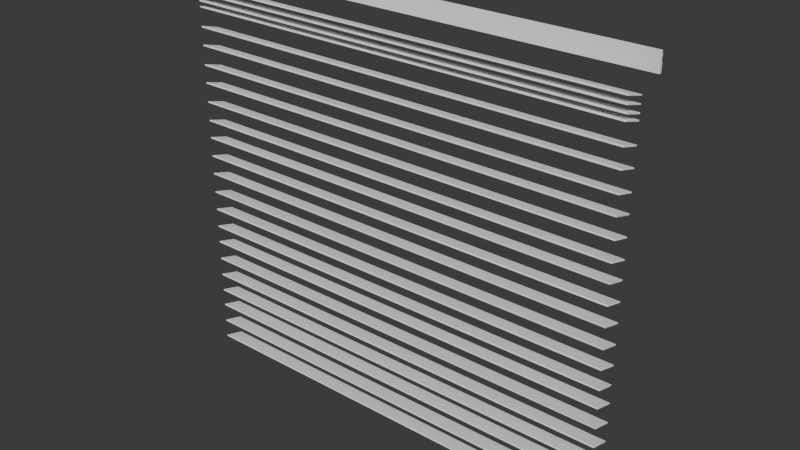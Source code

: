 # Source: Office_Shades.blend  (saved by Blender 4.0.36; exported with 4.5.12 LTS)
import bpy
from mathutils import Matrix  # noqa: F401  (used for matrix-valued properties, if any)

bpy.ops.wm.read_factory_settings(use_empty=True)
scene = bpy.context.scene
scene.name = 'Scene'

# ---- collections
col_collection = bpy.data.collections.new('Collection'); scene.collection.children.link(col_collection)

# ---- materials (node trees are filled in below, after node groups)
mat_material_008 = bpy.data.materials.new('Material.008')
mat_material_008.use_transparent_shadow = False
mat_material_036 = bpy.data.materials.new('Material.036')
mat_material_036.use_transparent_shadow = False

# ---- material node trees
mat_material_008.use_nodes = True; mat_material_008.node_tree.nodes.clear()
_N = mat_material_008.node_tree.nodes; _L = mat_material_008.node_tree.links
n0 = _N.new('ShaderNodeBsdfPrincipled'); n0.name = 'Principled BSDF'; n0.location = (10, 300)
n0.inputs[0].default_value = (0.9001, 0.9001, 0.9001, 1.0)
n0.inputs[2].default_value = 0.0
n0.inputs[3].default_value = 1.0
n0.inputs[13].default_value = 0.3491
n0.inputs[25].default_value = 1.0
n1 = _N.new('ShaderNodeOutputMaterial'); n1.name = 'Material Output'; n1.location = (300, 300)
_L.new(n0.outputs[0], n1.inputs[0])
n1.is_active_output = True
mat_material_036.use_nodes = True; mat_material_036.node_tree.nodes.clear()
_N = mat_material_036.node_tree.nodes; _L = mat_material_036.node_tree.links
n0 = _N.new('ShaderNodeBsdfPrincipled'); n0.name = 'Principled BSDF'; n0.location = (10, 300)
n0.inputs[0].default_value = (1.0, 1.0, 1.0, 1.0)
n0.inputs[3].default_value = 1.45
n1 = _N.new('ShaderNodeOutputMaterial'); n1.name = 'Material Output'; n1.location = (300, 300)
_L.new(n0.outputs[0], n1.inputs[0])
n1.is_active_output = True

# ---- world
world_world = bpy.data.worlds.new('World'); scene.world = world_world
world_world.use_nodes = True; world_world.node_tree.nodes.clear()
_N = world_world.node_tree.nodes; _L = world_world.node_tree.links
n0 = _N.new('ShaderNodeOutputWorld'); n0.name = 'World Output'; n0.location = (300, 300)
n1 = _N.new('ShaderNodeBackground'); n1.name = 'Background'; n1.location = (10, 300)
n1.inputs[0].default_value = (0.05088, 0.05088, 0.05088, 1.0)
_L.new(n1.outputs[0], n0.inputs[0])
n0.is_active_output = True
world_world.color = (0.05088, 0.05088, 0.05088)
world_world.use_sun_shadow = False
world_world.sun_shadow_jitter_overblur = 0.0

# ---- meshes
me_cube_224 = bpy.data.meshes.new('Cube.224')
me_cube_224.from_pydata([(1.922, 1.49, -0.2285), (1.923, 1.638, -0.2289), (1.92, 1.64, -0.2258), (-1.905, 1.49, -0.2211), (-1.909, 1.493, -0.2242), (-1.908, 1.641, -0.224), (1.919, 1.492, -0.2559), (1.922, 1.49, -0.2524), (1.921, 1.64, -0.2444), (-1.905, 1.49, -0.2506), (-1.908, 1.493, -0.2469), (-1.904, 1.641, -0.2405), (1.919, 1.493, -0.2246), (-1.904, 1.638, -0.22), (-1.906, 1.62, -0.247), (-1.908, 1.637, -0.2379), (-1.907, 1.598, -0.2462), (-1.907, 1.577, -0.2412), (-1.907, 1.554, -0.25), (1.919, 1.621, -0.2522), (1.922, 1.604, -0.2516), (1.921, 1.576, -0.246), (1.922, 1.555, -0.2548), (1.901, -1.195, -0.07583), (-1.899, -1.195, -0.07323), (1.899, -1.147, 0.08809), (-1.9, -1.147, 0.09193), (1.899, -1.198, -0.0779), (1.899, -1.205, -0.07307), (-1.903, -1.198, -0.06867), (-1.9, -1.205, -0.06845), (1.901, -1.153, 0.09188), (1.899, -1.158, 0.09136), (-1.902, -1.151, 0.096), (-1.9, -1.158, 0.09631), (1.902, -1.034, -0.07468), (-1.9, -1.031, -0.07146), (1.899, -0.9837, 0.09065), (-1.9, -0.9835, 0.09316), (1.899, -1.032, -0.07814), (1.899, -1.042, -0.07313), (-1.898, -1.042, -0.06682), (-1.902, -1.038, -0.07141), (1.902, -0.987, 0.08857), (1.9, -0.9947, 0.09147), (-1.902, -0.9892, 0.09627), (-1.899, -0.9947, 0.09629), (1.899, -0.865, -0.0763), (-1.9, -0.8643, -0.07052), (1.9, -0.8178, 0.08803), (-1.9, -0.8178, 0.09193), (1.901, -0.8728, -0.07593), (1.899, -0.8763, -0.07328), (-1.899, -0.8766, -0.06853), (-1.898, -0.8699, -0.07331), (-1.903, -0.8713, -0.0688), (1.901, -0.8243, 0.09209), (1.899, -0.8297, 0.09045), (-1.902, -0.8216, 0.09599), (-1.9, -0.8288, 0.09631), (1.901, -0.7128, -0.07595), (-1.9, -0.7118, -0.07166), (1.898, -0.671, 0.09312), (1.899, -0.6643, 0.08825), (-1.9, -0.6647, 0.09235), (1.899, -0.7228, -0.07246), (1.898, -0.7199, -0.07718), (-1.902, -0.7192, -0.07158), (-1.9, -0.723, -0.06765), (1.902, -0.6687, 0.08806), (1.9, -0.6765, 0.09033), (-1.899, -0.668, 0.09705), (-1.903, -0.6719, 0.09344), (-1.899, -0.6759, 0.09649), (1.901, -0.5583, -0.07344), (-1.9, -0.5482, -0.07175), (1.9, -0.5011, 0.08672), (1.898, -0.504, 0.09221), (-1.898, -0.5005, 0.09152), (1.899, -0.5498, -0.07795), (-1.898, -0.5599, -0.06682), (-1.902, -0.556, -0.0713), (1.902, -0.5086, 0.08915), (1.898, -0.5126, 0.09154), (-1.902, -0.5045, 0.09574), (-1.9, -0.512, 0.09631), (1.902, -0.3858, -0.07385), (1.898, -0.3824, -0.07675), (-1.9, -0.3824, -0.07146), (1.899, -0.3378, 0.09171), (-1.9, -0.3354, 0.09235), (1.899, -0.3932, -0.07521), (-1.902, -0.3898, -0.07173), (-1.9, -0.3937, -0.06711), (1.902, -0.3362, 0.0881), (1.9, -0.3465, 0.09147), (-1.902, -0.3392, 0.09613), (-1.9, -0.3464, 0.09611), (1.901, -0.216, -0.07671), (1.898, -0.2112, -0.07668), (-1.898, -0.2164, -0.07324), (-1.9, -0.2106, -0.07052), (1.899, -0.1668, 0.09182), (-1.9, -0.1642, 0.09227), (1.899, -0.2223, -0.07307), (-1.899, -0.2229, -0.0686), (-1.903, -0.2179, -0.06874), (1.902, -0.1651, 0.08808), (1.899, -0.1754, 0.09136), (-1.902, -0.1675, 0.09593), (-1.9, -0.1751, 0.09631), (1.899, -0.04777, -0.0763), (-1.9, -0.04702, -0.07064), (1.899, -0.01022, 0.09343), (1.9, -0.0005277, 0.08803), (-1.899, -9.419e-05, 0.09144), (1.901, -0.055, -0.07601), (1.898, -0.05916, -0.07314), (-1.899, -0.05933, -0.0686), (-1.898, -0.05271, -0.0733), (-1.903, -0.05425, -0.06866), (1.902, -0.008562, 0.08987), (-1.902, -0.004178, 0.0959), (-1.9, -0.01166, 0.09611), (1.898, 0.1182, -0.07648), (-1.899, 0.1183, -0.07201), (1.899, 0.1627, 0.09168), (-1.9, 0.1651, 0.09235), (1.901, 0.1132, -0.07672), (1.899, 0.1069, -0.07313), (-1.902, 0.1123, -0.07154), (-1.9, 0.1067, -0.06851), (1.902, 0.1642, 0.088), (1.9, 0.154, 0.09147), (-1.902, 0.1615, 0.0961), (-1.9, 0.1541, 0.09603), (1.9, 0.2717, -0.07535), (-1.9, 0.2712, -0.07175), (1.9, 0.3184, 0.08738), (1.898, 0.3153, 0.0922), (-1.903, 0.3135, 0.09315), (-1.899, 0.3186, 0.09295), (1.898, 0.2664, -0.07805), (1.901, 0.2611, -0.07344), (-1.902, 0.264, -0.0716), (-1.9, 0.2599, -0.06721), (1.902, 0.3105, 0.08889), (1.898, 0.3069, 0.09182), (-1.9, 0.3067, 0.09496), (-1.898, 0.3119, 0.09792), (1.899, 0.4346, -0.0765), (-1.9, 0.4349, -0.07146), (1.9, 0.482, 0.08803), (-1.903, 0.4771, 0.09311), (-1.899, 0.4822, 0.09318), (1.899, 0.4237, -0.07246), (1.901, 0.4267, -0.07594), (-1.902, 0.4276, -0.07174), (-1.9, 0.4236, -0.06711), (1.899, 0.475, 0.09302), (1.902, 0.4715, 0.09088), (-1.9, 0.4702, 0.09509), (-1.898, 0.4754, 0.09787), (1.899, 0.6007, -0.07567), (-1.9, 0.6006, -0.07155), (1.899, 0.645, 0.09186), (-1.903, 0.6428, 0.09304), (-1.899, 0.6478, 0.09324), (1.901, 0.5961, -0.07715), (1.899, 0.5894, -0.07307), (-1.899, 0.5889, -0.0686), (-1.902, 0.593, -0.0713), (1.902, 0.6467, 0.08771), (1.899, 0.6364, 0.09136), (-1.9, 0.6379, 0.09751), (1.899, 0.7532, -0.07622), (-1.9, 0.7533, -0.07175), (1.899, 0.8006, 0.08832), (-1.899, 0.8009, 0.09144), (1.901, 0.7457, -0.07602), (1.898, 0.7419, -0.0732), (-1.902, 0.7458, -0.07144), (-1.9, 0.742, -0.06721), (1.901, 0.7938, 0.09199), (1.9, 0.7887, 0.09058), (-1.902, 0.7969, 0.09585), (-1.9, 0.7895, 0.09623), (1.902, 0.9114, -0.07358), (1.899, 0.9189, -0.07622), (-1.899, 0.9191, -0.07192), (1.9, 0.9662, 0.08684), (1.898, 0.9632, 0.09221), (-1.9, 0.9661, 0.09235), (1.899, 0.9082, -0.07561), (-1.902, 0.9122, -0.07165), (-1.9, 0.9078, -0.06711), (1.903, 0.9586, 0.08894), (1.899, 0.9548, 0.09158), (-1.902, 0.9626, 0.09599), (-1.9, 0.9552, 0.09631), (1.899, 1.072, -0.0765), (-1.9, 1.073, -0.07094), (1.9, 1.119, 0.08672), (1.901, 1.116, 0.09126), (-1.898, 1.12, 0.09152), (1.899, 1.061, -0.07246), (1.901, 1.064, -0.07606), (-1.902, 1.067, -0.07213), (-1.9, 1.061, -0.06851), (1.9, 1.108, 0.09147), (-1.902, 1.116, 0.09586), (-1.9, 1.108, 0.09603), (1.9, 1.236, -0.07535), (-1.9, 1.236, -0.07094), (1.899, 1.283, 0.08809), (-1.9, 1.283, 0.09311), (1.898, 1.231, -0.07803), (1.901, 1.226, -0.07344), (-1.902, 1.23, -0.07212), (-1.9, 1.225, -0.06851), (1.901, 1.276, 0.0919), (1.898, 1.272, 0.09182), (-1.9, 1.271, 0.09495), (-1.901, 1.277, 0.09682), (-1.9, 1.402, -0.07046), (1.9, 1.449, 0.08803), (-1.903, 1.444, 0.09295), (-1.899, 1.449, 0.0933), (1.899, 1.4, -0.07784), (1.902, 1.395, -0.073), (1.898, 1.39, -0.07327), (-1.902, 1.396, -0.07218), (-1.9, 1.39, -0.06845), (1.901, 1.442, 0.09227), (1.899, 1.437, 0.09158), (-1.9, 1.439, 0.09755), (1.902, 1.336, -0.07294), (-1.9, 1.343, -0.07155), (1.9, 1.39, 0.08672), (1.901, 1.386, 0.09131), (-1.9, 1.39, 0.09311), (1.899, 1.341, -0.07799), (1.898, 1.332, -0.0732), (-1.902, 1.336, -0.07158), (-1.9, 1.332, -0.06721), (1.899, 1.379, 0.09155), (-1.9, 1.379, 0.09516), (-1.901, 1.384, 0.09672), (1.901, 1.274, -0.07343), (-1.9, 1.285, -0.07155), (1.9, 1.332, 0.08803), (-1.9, 1.331, 0.09226), (1.899, 1.283, -0.07792), (-1.902, 1.277, -0.07166), (-1.9, 1.273, -0.06711), (1.901, 1.325, 0.09232), (1.9, 1.32, 0.09083), (-1.902, 1.328, 0.09616), (-1.9, 1.32, 0.09611), (1.9, -1.834, -0.07535), (-1.9, -1.834, -0.07155), (1.899, -1.787, 0.08809), (-1.9, -1.787, 0.09311), (1.898, -1.839, -0.07805), (1.901, -1.845, -0.07343), (-1.898, -1.846, -0.06682), (-1.902, -1.842, -0.07128), (1.902, -1.793, 0.09134), (1.899, -1.798, 0.09155), (-1.902, -1.792, 0.09613), (-1.9, -1.798, 0.09603), (1.902, -1.678, -0.07358), (1.899, -1.671, -0.07642), (-1.9, -1.67, -0.07031), (1.899, -1.624, 0.08809), (-1.9, -1.624, 0.09316), (1.899, -1.682, -0.07549), (-1.902, -1.676, -0.07219), (-1.9, -1.682, -0.06851), (1.902, -1.629, 0.09138), (1.899, -1.635, 0.09178), (-1.902, -1.629, 0.09609), (-1.9, -1.635, 0.09603), (1.899, -1.505, -0.07653), (-1.899, -1.51, -0.07334), (-1.9, -1.504, -0.07046), (1.899, -1.458, 0.0882), (-1.9, -1.458, 0.09311), (1.901, -1.509, -0.07697), (1.899, -1.516, -0.07307), (-1.899, -1.517, -0.0686), (-1.903, -1.512, -0.06847), (1.902, -1.463, 0.09182), (1.9, -1.47, 0.09083), (-1.902, -1.463, 0.09595), (-1.899, -1.469, 0.09629), (1.898, -1.352, -0.07648), (-1.9, -1.352, -0.07175), (1.899, -1.305, 0.08809), (-1.9, -1.305, 0.09311), (1.901, -1.357, -0.07672), (1.899, -1.363, -0.07313), (-1.902, -1.36, -0.07141), (-1.9, -1.363, -0.06721), (1.901, -1.31, 0.09194), (1.9, -1.317, 0.09033), (-1.902, -1.31, 0.09614), (-1.9, -1.316, 0.09603)], [], [(2, 13, 12), (8, 1, 20), (4, 18, 10), (4, 17, 18), (5, 17, 4), (22, 0, 7), (21, 0, 22), (23, 28, 27), (35, 40, 39), (71, 64, 72), (69, 62, 70), (71, 72, 73), (121, 114, 113), (143, 142, 136), (160, 152, 159), (174, 167, 166), (165, 173, 172), (191, 197, 196), (217, 216, 212), (229, 230, 228), (236, 242, 241), (264, 263, 259), (3, 10, 9), (9, 6, 7), (11, 14, 15), (14, 16, 15), (31, 23, 25), (24, 23, 27), (26, 24, 29), (25, 26, 33), (37, 38, 45), (42, 39, 40), (51, 54, 47), (49, 50, 58), (51, 56, 57), (53, 59, 55), (59, 56, 58), (69, 60, 63), (63, 64, 71), (72, 67, 68), (73, 62, 71), (81, 84, 75), (83, 74, 82), (81, 79, 74), (85, 81, 80), (100, 99, 98), (110, 106, 105), (116, 119, 111), (120, 122, 112), (114, 115, 122), (123, 120, 118), (113, 122, 123), (130, 127, 125), (137, 136, 142), (144, 140, 137), (149, 139, 141), (143, 146, 147), (144, 142, 143), (147, 149, 148), (153, 151, 157), (168, 164, 163), (171, 166, 164), (165, 167, 174), (174, 171, 170), (181, 185, 176), (177, 178, 185), (179, 183, 184), (181, 179, 180), (186, 183, 185), (192, 189, 194), (207, 200, 206), (207, 210, 201), (208, 206, 205), (217, 220, 221), (221, 223, 222), (231, 226, 224), (239, 240, 247), (236, 239, 245), (243, 241, 242), (246, 245, 247), (250, 251, 257), (248, 255, 256), (253, 252, 248), (255, 257, 258), (260, 259, 263), (264, 267, 268), (266, 263, 264), (270, 266, 265), (277, 272, 276), (288, 284, 283), (292, 294, 295), (304, 300, 298), (302, 300, 301), (304, 306, 307), (19, 14, 11, 8), (5, 15, 16), (6, 9, 18, 22), (22, 18, 17, 21), (21, 17, 16, 20), (20, 16, 14, 19), (0, 3, 9, 7), (5, 16, 17), (25, 23, 24, 26), (21, 1, 0), (21, 20, 1), (30, 28, 32, 34), (37, 39, 36, 38), (41, 40, 44, 46), (49, 47, 48, 50), (53, 52, 57, 59), (63, 60, 61, 64), (68, 65, 70, 73), (76, 79, 75, 78), (80, 74, 83, 85), (94, 87, 88, 90), (93, 91, 95, 97), (107, 99, 101, 103), (105, 104, 108, 110), (114, 111, 112, 115), (118, 117, 113, 123), (132, 124, 125, 127), (131, 129, 133, 135), (138, 136, 137, 141), (145, 143, 147, 148), (152, 150, 151, 154), (158, 155, 160, 161), (172, 163, 164, 167), (170, 169, 173, 174), (177, 175, 176, 178), (182, 180, 184, 186), (190, 188, 189, 192), (195, 193, 197, 199), (202, 200, 201, 204), (208, 205, 209, 211), (214, 212, 213, 215), (219, 217, 221, 222), (225, 228, 224, 227), (232, 230, 234, 235), (238, 241, 237, 240), (244, 242, 245, 246), (250, 252, 249, 251), (254, 248, 256, 258), (261, 259, 260, 262), (265, 264, 268, 270), (274, 272, 273, 275), (278, 276, 280, 282), (286, 283, 285, 287), (290, 289, 293, 295), (298, 296, 297, 299), (303, 301, 305, 307), (12, 0, 1, 2), (15, 5, 11), (29, 24, 30), (43, 37, 44), (55, 48, 54), (54, 53, 55), (62, 69, 63), (66, 60, 65), (82, 76, 77), (77, 83, 82), (91, 87, 86), (94, 89, 95), (106, 101, 100), (100, 105, 106), (107, 102, 108), (120, 112, 119), (119, 118, 120), (132, 126, 133), (139, 146, 138), (149, 141, 140), (139, 147, 146), (140, 148, 149), (162, 154, 153), (153, 161, 162), (187, 193, 188), (196, 190, 191), (226, 235, 227), (8, 11, 5, 2), (271, 276, 272), (291, 285, 284), (284, 290, 291), (0, 12, 3), (2, 5, 13), (3, 4, 10), (8, 2, 1), (13, 5, 4, 3), (31, 32, 28, 23), (18, 9, 10), (20, 19, 8), (7, 6, 22), (33, 26, 29), (31, 25, 33), (27, 28, 30, 24), (33, 29, 30, 34), (31, 33, 34, 32), (39, 37, 43, 35), (36, 42, 45, 38), (42, 36, 39), (35, 43, 44, 40), (42, 41, 46, 45), (41, 42, 40), (45, 46, 44, 37), (49, 56, 51, 47), (48, 55, 58, 50), (47, 54, 48), (51, 52, 53, 54), (56, 49, 58), (57, 52, 51), (61, 60, 66, 67), (55, 59, 58), (57, 56, 59), (61, 67, 72, 64), (60, 69, 70, 65), (62, 63, 71), (66, 65, 68, 67), (76, 82, 74, 79), (73, 72, 68), (70, 62, 73), (78, 84, 77, 76), (79, 81, 75), (84, 78, 75), (77, 84, 85, 83), (80, 81, 74), (81, 85, 84), (87, 91, 92, 88), (86, 87, 94), (88, 92, 96, 90), (90, 96, 89, 94), (86, 94, 95, 91), (96, 92, 93, 97), (93, 92, 91), (96, 97, 95, 89), (101, 106, 109, 103), (107, 98, 99), (99, 100, 101), (107, 103, 109, 102), (107, 108, 104, 98), (98, 104, 105, 100), (102, 109, 110, 108), (106, 110, 109), (114, 121, 116, 111), (121, 113, 117, 116), (111, 119, 112), (112, 122, 115), (113, 114, 122), (116, 117, 118, 119), (125, 124, 128, 130), (120, 123, 122), (132, 128, 124), (127, 134, 126, 132), (134, 127, 130), (128, 132, 133, 129), (128, 129, 131, 130), (130, 131, 135, 134), (134, 135, 133, 126), (136, 138, 146, 143), (144, 145, 148, 140), (142, 144, 137), (137, 140, 141), (139, 138, 141), (145, 144, 143), (152, 160, 156, 150), (147, 139, 149), (150, 156, 157, 151), (154, 162, 159, 152), (151, 153, 154), (156, 155, 158, 157), (160, 155, 156), (153, 157, 158, 161), (162, 161, 160, 159), (172, 173, 169, 168), (168, 163, 172), (171, 164, 168), (164, 166, 167), (165, 172, 167), (168, 169, 170, 171), (175, 177, 183, 179), (171, 174, 166), (174, 173, 165), (176, 175, 179, 181), (181, 182, 186, 185), (176, 185, 178), (185, 183, 177), (180, 179, 184), (182, 181, 180), (188, 190, 196, 187), (184, 183, 186), (189, 188, 193, 194), (192, 198, 191, 190), (198, 192, 194), (196, 197, 193, 187), (198, 194, 195, 199), (195, 194, 193), (191, 198, 199, 197), (202, 203, 206, 200), (204, 210, 203, 202), (207, 201, 200), (210, 204, 201), (206, 203, 209, 205), (207, 208, 211, 210), (208, 207, 206), (210, 211, 209, 203), (212, 214, 220, 217), (212, 216, 218, 213), (215, 213, 218, 223), (215, 223, 220, 214), (216, 217, 219, 218), (218, 219, 222, 223), (225, 233, 229, 228), (221, 220, 223), (227, 235, 233, 225), (231, 224, 228), (226, 227, 224), (229, 233, 234, 230), (228, 230, 232, 231), (226, 231, 232, 235), (238, 239, 236, 241), (235, 234, 233), (240, 237, 243, 247), (243, 237, 241), (243, 244, 246, 247), (239, 238, 240), (242, 236, 245), (244, 243, 242), (250, 255, 248, 252), (245, 239, 247), (251, 249, 253, 257), (253, 249, 252), (257, 253, 254, 258), (255, 250, 257), (254, 253, 248), (259, 261, 267, 264), (256, 255, 258), (262, 260, 266, 269), (266, 260, 263), (262, 269, 267, 261), (269, 270, 268, 267), (265, 266, 264), (270, 269, 266), (272, 274, 279, 271), (273, 277, 281, 275), (277, 273, 272), (275, 281, 279, 274), (279, 280, 276, 271), (277, 278, 282, 281), (278, 277, 276), (281, 282, 280, 279), (286, 292, 288, 283), (287, 285, 291, 294), (284, 285, 283), (287, 294, 292, 286), (292, 293, 289, 288), (288, 289, 290, 284), (291, 290, 295, 294), (297, 296, 300, 302), (293, 292, 295), (298, 300, 296), (299, 297, 302, 306), (299, 306, 304, 298), (300, 304, 305, 301), (302, 303, 307, 306), (303, 302, 301), (305, 304, 307), (12, 13, 3)])
me_cube_224.polygons.foreach_set('material_index', [0, 0, 0, 0, 0, 0, 0, 1, 1, 1, 1, 1, 1, 1, 1, 1, 1, 1, 1, 1, 1, 1, 0, 0, 0, 0, 1, 1, 1, 1, 1, 1, 1, 1, 1, 1, 1, 1, 1, 1, 1, 1, 1, 1, 1, 1, 1, 1, 1, 1, 1, 1, 1, 1, 1, 1, 1, 1, 1, 1, 1, 1, 1, 1, 1, 1, 1, 1, 1, 1, 1, 1, 1, 1, 1, 1, 1, 1, 1, 1, 1, 1, 1, 1, 1, 1, 1, 1, 1, 1, 1, 1, 1, 1, 0, 0, 0, 0, 0, 0, 0, 0, 1, 0, 0, 1, 1, 1, 1, 1, 1, 1, 1, 1, 1, 1, 1, 1, 1, 1, 1, 1, 1, 1, 1, 1, 1, 1, 1, 1, 1, 1, 1, 1, 1, 1, 1, 1, 1, 1, 1, 1, 1, 1, 1, 1, 1, 1, 1, 1, 0, 0, 1, 1, 1, 1, 1, 1, 1, 1, 1, 1, 1, 1, 1, 1, 1, 1, 1, 1, 1, 1, 1, 1, 1, 1, 1, 0, 1, 1, 1, 0, 0, 0, 0, 0, 1, 0, 0, 0, 1, 1, 1, 1, 1, 1, 1, 1, 1, 1, 1, 1, 1, 1, 1, 1, 1, 1, 1, 1, 1, 1, 1, 1, 1, 1, 1, 1, 1, 1, 1, 1, 1, 1, 1, 1, 1, 1, 1, 1, 1, 1, 1, 1, 1, 1, 1, 1, 1, 1, 1, 1, 1, 1, 1, 1, 1, 1, 1, 1, 1, 1, 1, 1, 1, 1, 1, 1, 1, 1, 1, 1, 1, 1, 1, 1, 1, 1, 1, 1, 1, 1, 1, 1, 1, 1, 1, 1, 1, 1, 1, 1, 1, 1, 1, 1, 1, 1, 1, 1, 1, 1, 1, 1, 1, 1, 1, 1, 1, 1, 1, 1, 1, 1, 1, 1, 1, 1, 1, 1, 1, 1, 1, 1, 1, 1, 1, 1, 1, 1, 1, 1, 1, 1, 1, 1, 1, 1, 1, 1, 1, 1, 1, 1, 1, 1, 1, 1, 1, 1, 1, 1, 1, 1, 1, 1, 1, 1, 1, 1, 1, 1, 1, 1, 1, 1, 1, 1, 1, 1, 1, 1, 1, 0])
_uv = me_cube_224.uv_layers.new(name='UVMap')
_uv.uv.foreach_set('vector', [0.6161, 0.0001778, 0.6202, 0.2497, 0.3844, 0.0002197, 0.6212, 0.8036, 0.6159, 0.9447, 0.5626, 0.7704, 0.3845, 0.2915, 0.4822, 0.4823, 0.3801, 0.4586, 0.3845, 0.2915, 0.5175, 0.4832, 0.4822, 0.4823, 0.6197, 0.3293, 0.5175, 0.4832, 0.3845, 0.2915, 0.4823, 0.769, 0.3811, 0.9613, 0.3805, 0.7973, 0.5185, 0.7666, 0.3811, 0.9613, 0.4823, 0.769, 0.0005432, 0.02972, 0.0009093, 0.01966, 0.001052, 0.004598, 0.000199, 0.02246, 0.001053, 0.02251, 0.001399, 0.01312, 0.9986, 1.0, 0.9991, 0.9778, 1.0, 0.9725, 0.0, 0.9684, 0.001266, 1.0, 0.0008225, 0.9707, 0.9986, 1.0, 1.0, 0.9725, 0.9986, 0.9794, 0.000206, 0.9777, 0.001069, 0.9772, 0.001407, 0.9875, 0.0007072, 0.02428, 0.001266, 0.0, 0.001003, 0.0296, 0.0005671, 0.9705, 0.0009162, 0.9795, 0.001049, 0.9956, 0.9989, 0.984, 0.9989, 0.9815, 1.0, 0.9708, 0.001054, 0.9957, 0.001011, 0.979, 0.0005733, 0.9699, 0.001279, 1.0, 0.001083, 0.9802, 0.0, 0.968, 0.0007276, 0.02383, 0.001275, 0.0, 0.0009595, 0.03024, 0.0, 0.02766, 0.001375, 0.02065, 0.001139, 0.01547, 0.0, 0.02764, 0.001353, 0.02125, 0.001149, 0.0146, 0.0005955, 0.02382, 0.00129, 0.0, 0.0009653, 0.03081, 0.142, 0.5003, 0.3386, 0.5, 0.3632, 0.5003, 0.3632, 0.5003, 0.3746, 0.7497, 0.3292, 0.7497, 0.6435, 0.5003, 0.5894, 0.4883, 0.616, 0.4423, 0.5894, 0.4883, 0.5535, 0.4785, 0.616, 0.4423, 0.0006531, 0.9868, 0.0005432, 0.02972, 0.001065, 0.9759, 0.9988, 0.01392, 0.0005432, 0.02972, 0.001052, 0.004598, 0.999, 0.9711, 0.9988, 0.01392, 1.0, 0.03048, 0.001065, 0.9759, 0.999, 0.9711, 0.9993, 0.9873, 0.001422, 0.9888, 0.9991, 0.9762, 0.9994, 0.9844, 0.9994, 0.01427, 0.001399, 0.01312, 0.001053, 0.02251, 0.0005789, 0.01748, 0.9987, 0.0, 0.001059, 0.02204, 0.001092, 0.9766, 0.9989, 0.97, 0.9993, 0.9874, 0.0005789, 0.01748, 0.0006985, 0.988, 0.001011, 0.969, 0.9985, 0.0207, 0.9991, 0.9769, 1.0, 0.0267, 0.9991, 0.9769, 0.0006985, 0.988, 0.9993, 0.9874, 0.0, 0.9684, 0.0007061, 0.02243, 0.001098, 0.9813, 0.001098, 0.9813, 0.9991, 0.9778, 0.9986, 1.0, 1.0, 0.9725, 0.9993, 0.0126, 0.9991, 0.02249, 0.9986, 0.9794, 0.001266, 1.0, 0.9986, 1.0, 0.9994, 0.01464, 0.9994, 0.985, 0.9989, 0.02219, 0.001367, 0.9764, 0.0005803, 0.02459, 0.0, 0.9732, 0.9994, 0.01464, 0.001139, 0.01507, 0.0005803, 0.02459, 0.999, 0.9779, 0.9994, 0.01464, 0.9987, 0.02818, 0.9987, 0.0, 0.001381, 0.02095, 0.0005577, 0.01488, 0.9991, 0.9771, 1.0, 0.02733, 0.9986, 0.02155, 0.0005909, 0.01447, 0.9987, 0.0, 0.0009271, 0.02017, 1.0, 0.02772, 0.9994, 0.9854, 0.999, 0.02872, 0.001069, 0.9772, 0.9987, 0.9723, 0.9994, 0.9854, 0.9989, 0.9775, 1.0, 0.02772, 0.9986, 0.01651, 0.001407, 0.9875, 0.9994, 0.9854, 0.9989, 0.9775, 0.9994, 0.01393, 0.9991, 0.9775, 0.9986, 0.01738, 0.9989, 0.02201, 0.001003, 0.0296, 0.001266, 0.0, 0.9993, 0.01236, 1.0, 0.9731, 0.9989, 0.02201, 0.9987, 1.0, 0.001452, 1.0, 0.9986, 0.9771, 0.0007072, 0.02428, 0.0, 0.9724, 0.001392, 0.9826, 0.9993, 0.01236, 0.001266, 0.0, 0.0007072, 0.02428, 0.001392, 0.9826, 0.9987, 1.0, 0.9991, 0.9689, 1.0, 0.9729, 0.9991, 0.02069, 0.9993, 0.01153, 0.0008122, 0.01227, 0.9989, 0.02205, 0.0008483, 0.0225, 0.9995, 0.01669, 1.0, 0.9708, 0.9989, 0.02205, 0.001054, 0.9957, 0.9989, 0.9815, 0.9989, 0.984, 0.9989, 0.984, 0.9995, 0.01669, 0.9986, 0.02159, 0.9993, 0.0117, 0.9994, 0.9855, 0.9989, 0.0222, 0.0009806, 0.9802, 0.9987, 0.9723, 0.9994, 0.9855, 0.0005861, 0.01491, 0.0006922, 0.9876, 0.0009619, 0.97, 0.9993, 0.0117, 0.0005861, 0.01491, 0.001382, 0.02055, 0.9989, 0.9775, 0.0006922, 0.9876, 0.9994, 0.9855, 0.9991, 0.9772, 0.9989, 0.01953, 0.9992, 0.01276, 0.9993, 0.01454, 0.001078, 0.02243, 0.0008016, 0.01242, 0.9993, 0.01454, 0.9994, 0.9855, 0.9991, 0.023, 0.9989, 0.02246, 0.0008016, 0.01242, 0.0008742, 0.02258, 0.0007276, 0.02383, 0.0005482, 0.9846, 0.001424, 0.9784, 0.001424, 0.9784, 0.9993, 0.9883, 0.9991, 0.9689, 0.9993, 0.01331, 1.0, 0.9705, 0.999, 0.03123, 0.000655, 0.987, 0.9989, 0.9774, 0.9993, 0.9881, 0.0, 0.02764, 0.000655, 0.987, 0.001097, 0.9777, 0.9993, 0.01238, 0.001149, 0.0146, 0.001353, 0.02125, 0.999, 0.97, 0.001097, 0.9777, 0.9993, 0.9881, 0.001098, 0.9797, 0.9991, 0.9769, 0.9992, 0.9874, 0.0006607, 0.02465, 0.0008079, 0.9886, 0.0009613, 0.9779, 0.9993, 0.01144, 0.001142, 0.01484, 0.0006607, 0.02465, 0.0008079, 0.9886, 0.9992, 0.9874, 0.9989, 0.9772, 0.999, 0.02396, 0.0009653, 0.03081, 0.00129, 0.0, 0.0005955, 0.02382, 0.0005502, 0.9842, 0.001135, 0.9779, 0.9993, 0.01426, 0.00129, 0.0, 0.0005955, 0.02382, 0.999, 0.9794, 0.9993, 0.01426, 0.9987, 0.02708, 0.9993, 0.01296, 0.001054, 0.02081, 0.001405, 0.01151, 0.0005799, 0.0173, 0.9987, 0.0, 0.00107, 0.01922, 0.0006799, 0.9853, 0.9995, 0.983, 0.9986, 0.9789, 0.0006837, 0.9871, 0.0005861, 0.01473, 0.0009449, 0.9799, 0.9993, 0.01245, 0.0005861, 0.01473, 0.0009407, 0.01987, 0.0006837, 0.9871, 0.9994, 0.985, 0.999, 0.9767, 0.5894, 0.7497, 0.5894, 0.4883, 0.6435, 0.5003, 0.6385, 0.7664, 0.6197, 0.3293, 0.616, 0.4423, 0.5535, 0.4785, 0.3746, 0.7497, 0.3632, 0.5003, 0.4822, 0.4823, 0.4823, 0.769, 0.4823, 0.769, 0.4822, 0.4823, 0.5175, 0.4832, 0.5191, 0.7697, 0.5191, 0.7697, 0.5175, 0.4832, 0.5535, 0.4785, 0.5626, 0.7704, 0.5626, 0.7704, 0.5535, 0.4785, 0.5894, 0.4883, 0.5894, 0.7497, 0.1529, 0.7497, 0.142, 0.5003, 0.3632, 0.5003, 0.3292, 0.7497, 0.6197, 0.3293, 0.5535, 0.4785, 0.5175, 0.4832, 0.001065, 0.9759, 0.0005432, 0.02972, 0.9988, 0.01392, 0.999, 0.9711, 0.5185, 0.7666, 0.6159, 0.9447, 0.3811, 0.9613, 0.5185, 0.7666, 0.5626, 0.7704, 0.6159, 0.9447, 0.999, 0.02245, 0.0009093, 0.01966, 0.0009983, 0.9791, 0.9989, 0.9774, 0.001422, 0.9888, 0.001399, 0.01312, 0.999, 0.02439, 0.9991, 0.9762, 0.9987, 0.02708, 0.001053, 0.02251, 0.001079, 0.9758, 0.999, 0.9811, 0.001092, 0.9766, 0.001059, 0.02204, 0.9992, 0.03035, 0.9989, 0.97, 0.9985, 0.0207, 0.001077, 0.01824, 0.001011, 0.969, 0.9991, 0.9769, 0.001098, 0.9813, 0.0007061, 0.02243, 0.9989, 0.02313, 0.9991, 0.9778, 0.9991, 0.02249, 0.0008528, 0.02304, 0.0008225, 0.9707, 0.9986, 0.9794, 0.001036, 0.9697, 0.001139, 0.01507, 0.9989, 0.02219, 0.9987, 0.9732, 0.9987, 0.02818, 0.0005803, 0.02459, 0.001367, 0.9764, 0.999, 0.9779, 0.0005801, 0.9707, 0.001383, 0.01715, 0.9991, 0.02017, 0.9991, 0.9782, 0.999, 0.02959, 0.00114, 0.01297, 0.0009491, 0.9781, 0.9989, 0.9775, 0.0005653, 0.97, 0.001381, 0.02095, 0.999, 0.02946, 0.9991, 0.9767, 0.9986, 0.02155, 0.001034, 0.02353, 0.001011, 0.979, 0.9991, 0.9771, 0.001069, 0.9772, 0.0009271, 0.02017, 0.999, 0.02872, 0.9987, 0.9723, 0.9986, 0.01651, 0.00137, 0.02147, 0.001407, 0.9875, 0.9989, 0.9775, 0.0005572, 0.9703, 0.001371, 0.02154, 0.9986, 0.01738, 0.9991, 0.9775, 0.9989, 0.02335, 0.001098, 0.02279, 0.0009553, 0.9795, 0.9989, 0.9801, 0.0008704, 0.977, 0.001003, 0.0296, 0.9989, 0.02201, 0.9986, 0.9771, 0.999, 0.02913, 0.0007072, 0.02428, 0.001392, 0.9826, 0.9991, 0.9689, 0.0009162, 0.9795, 0.001125, 0.02285, 0.9991, 0.02069, 0.9986, 0.9781, 0.999, 0.03135, 0.0008676, 0.0232, 0.0005671, 0.9705, 0.999, 0.9702, 0.0005733, 0.9699, 0.0008483, 0.0225, 0.9989, 0.02205, 0.9989, 0.9815, 0.9986, 0.02159, 0.001085, 0.02007, 0.001011, 0.979, 0.9989, 0.984, 0.0009806, 0.9802, 0.0009347, 0.02041, 0.9989, 0.0222, 0.9987, 0.9723, 0.999, 0.03093, 0.001382, 0.02055, 0.0009619, 0.97, 0.9989, 0.9775, 0.001034, 0.9706, 0.001042, 0.02332, 0.9989, 0.01953, 0.9991, 0.9772, 0.9992, 0.03034, 0.001415, 0.01144, 0.001083, 0.9802, 0.9989, 0.9788, 0.0008203, 0.9703, 0.001078, 0.02243, 0.9991, 0.023, 0.9987, 0.9732, 0.9989, 0.02246, 0.0008742, 0.02258, 0.001079, 0.9758, 0.999, 0.9766, 0.001146, 0.9769, 0.0009595, 0.03024, 0.9991, 0.0228, 0.9991, 0.9796, 0.9989, 0.02246, 0.0007276, 0.02383, 0.001424, 0.9784, 0.9991, 0.9689, 0.001092, 0.9766, 0.001139, 0.01547, 0.999, 0.03123, 0.9989, 0.9816, 0.9989, 0.02084, 0.001375, 0.02065, 0.001442, 0.9847, 0.9988, 0.9841, 0.0007772, 0.9695, 0.001149, 0.0146, 0.999, 0.02162, 0.9989, 0.9774, 0.9989, 0.0288, 0.001353, 0.02125, 0.001097, 0.9777, 0.999, 0.97, 0.001098, 0.9797, 0.001142, 0.01484, 0.999, 0.02162, 0.9991, 0.9769, 0.9992, 0.03035, 0.0006607, 0.02465, 0.0009613, 0.9779, 0.9989, 0.9772, 0.0009449, 0.9799, 0.0009653, 0.03081, 0.999, 0.02396, 0.9989, 0.9795, 0.9987, 0.02708, 0.0005955, 0.02382, 0.001135, 0.9779, 0.999, 0.9794, 0.0009654, 0.9797, 0.001054, 0.02081, 0.999, 0.03026, 0.9991, 0.9761, 0.9991, 0.0232, 0.001405, 0.01151, 0.001109, 0.9806, 0.999, 0.9762, 0.001088, 0.981, 0.00107, 0.01922, 0.9989, 0.0298, 0.9991, 0.9779, 0.9986, 0.02155, 0.0009312, 0.02012, 0.0008875, 0.9767, 0.9986, 0.9789, 0.0009449, 0.9799, 0.00138, 0.02288, 0.9989, 0.02374, 0.9991, 0.9779, 0.999, 0.03016, 0.0009407, 0.01987, 0.0007814, 0.9697, 0.999, 0.9767, 0.3872, 1.0, 0.3811, 0.9613, 0.6159, 0.9447, 0.6186, 0.9684, 0.616, 0.4423, 0.6197, 0.3293, 0.6219, 0.4705, 1.0, 0.03048, 0.9988, 0.01392, 0.999, 0.02245, 0.0002061, 0.9779, 0.001422, 0.9888, 0.001079, 0.9758, 1.0, 0.0267, 0.9992, 0.03035, 0.9987, 0.0, 0.9987, 0.0, 0.9985, 0.0207, 1.0, 0.0267, 0.001266, 1.0, 0.0, 0.9684, 0.001098, 0.9813, 0.001478, 0.0, 0.0007061, 0.02243, 0.0008528, 0.02304, 0.0, 0.9732, 0.001036, 0.9697, 0.001279, 1.0, 0.001279, 1.0, 0.001367, 0.9764, 0.0, 0.9732, 0.00114, 0.01297, 0.001383, 0.01715, 0.0, 0.02756, 0.0005801, 0.9707, 0.001042, 0.9957, 0.0009491, 0.9781, 1.0, 0.02733, 0.999, 0.02946, 0.9987, 0.0, 0.9987, 0.0, 0.9986, 0.02155, 1.0, 0.02733, 0.0005653, 0.97, 0.001047, 0.9957, 0.001011, 0.979, 1.0, 0.02772, 0.999, 0.02872, 0.9987, 0.0, 0.9987, 0.0, 0.9986, 0.01651, 1.0, 0.02772, 0.0005572, 0.9703, 0.001042, 0.9955, 0.0009553, 0.9795, 0.001452, 1.0, 0.0, 0.9724, 0.0008704, 0.977, 0.9987, 1.0, 0.9986, 0.9771, 1.0, 0.9731, 0.001452, 1.0, 0.001392, 0.9826, 0.0, 0.9724, 1.0, 0.9731, 0.9991, 0.9689, 0.9987, 1.0, 0.9987, 1.0, 0.9986, 0.9781, 1.0, 0.9729, 1.0, 0.9729, 0.999, 0.9702, 0.9987, 1.0, 0.0002059, 0.0219, 0.001415, 0.01144, 0.001042, 0.02332, 0.0, 0.968, 0.001034, 0.9706, 0.001279, 1.0, 1.0, 0.9705, 0.9988, 0.9841, 0.9989, 0.9816, 0.6385, 0.7664, 0.6435, 0.5003, 0.7909, 0.5003, 0.8492, 0.7497, 0.0002053, 0.02192, 0.001405, 0.01151, 0.001054, 0.02081, 1.0, 0.02716, 0.9989, 0.0298, 0.9987, 0.0, 0.9987, 0.0, 0.9986, 0.02155, 1.0, 0.02716, 0.1529, 0.7497, 0.125, 0.7495, 0.142, 0.5003, 0.8492, 0.7497, 0.7909, 0.5003, 0.8598, 0.5003, 0.142, 0.5003, 0.1833, 0.5, 0.3386, 0.5, 0.6212, 0.8036, 0.6186, 0.9684, 0.6159, 0.9447, 0.6202, 0.2497, 0.6197, 0.3293, 0.3845, 0.2915, 0.3778, 0.2639, 0.0006531, 0.9868, 0.0009983, 0.9791, 0.0009093, 0.01966, 0.0005432, 0.02972, 0.4822, 0.4823, 0.3632, 0.5003, 0.3801, 0.4586, 0.5626, 0.7704, 0.5894, 0.7497, 0.6385, 0.7664, 0.3805, 0.7973, 0.3746, 0.7497, 0.4823, 0.769, 0.9993, 0.9873, 0.999, 0.9711, 1.0, 0.03048, 0.0006531, 0.9868, 0.001065, 0.9759, 0.9993, 0.9873, 0.001052, 0.004598, 0.0009093, 0.01966, 0.999, 0.02245, 0.9988, 0.01392, 0.9993, 0.9873, 1.0, 0.03048, 0.999, 0.02245, 0.9989, 0.9774, 0.0006531, 0.9868, 0.9993, 0.9873, 0.9989, 0.9774, 0.0009983, 0.9791, 0.001399, 0.01312, 0.001422, 0.9888, 0.0002061, 0.9779, 0.000199, 0.02246, 0.999, 0.02439, 0.9994, 0.01427, 0.9994, 0.9844, 0.9991, 0.9762, 0.9994, 0.01427, 0.999, 0.02439, 0.001399, 0.01312, 0.000199, 0.02246, 0.0002061, 0.9779, 0.001079, 0.9758, 0.001053, 0.02251, 0.9994, 0.01427, 0.9987, 0.02708, 0.999, 0.9811, 0.9994, 0.9844, 0.9987, 0.02708, 0.9994, 0.01427, 0.001053, 0.02251, 0.9994, 0.9844, 0.999, 0.9811, 0.001079, 0.9758, 0.001422, 0.9888, 0.001092, 0.9766, 0.0006985, 0.988, 0.0005789, 0.01748, 0.001059, 0.02204, 0.9992, 0.03035, 1.0, 0.0267, 0.9993, 0.9874, 0.9989, 0.97, 0.001059, 0.02204, 0.9987, 0.0, 0.9992, 0.03035, 0.0005789, 0.01748, 0.001077, 0.01824, 0.9985, 0.0207, 0.9987, 0.0, 0.0006985, 0.988, 0.001092, 0.9766, 0.9993, 0.9874, 0.001011, 0.969, 0.001077, 0.01824, 0.0005789, 0.01748, 0.9989, 0.02313, 0.0007061, 0.02243, 0.001478, 0.0, 0.9993, 0.0126, 1.0, 0.0267, 0.9991, 0.9769, 0.9993, 0.9874, 0.001011, 0.969, 0.0006985, 0.988, 0.9991, 0.9769, 0.9989, 0.02313, 0.9993, 0.0126, 1.0, 0.9725, 0.9991, 0.9778, 0.0007061, 0.02243, 0.0, 0.9684, 0.0008225, 0.9707, 0.0008528, 0.02304, 0.001266, 1.0, 0.001098, 0.9813, 0.9986, 1.0, 0.001478, 0.0, 0.0008528, 0.02304, 0.9991, 0.02249, 0.9993, 0.0126, 0.001036, 0.9697, 0.0, 0.9732, 0.0005803, 0.02459, 0.001139, 0.01507, 0.9986, 0.9794, 1.0, 0.9725, 0.9991, 0.02249, 0.0008225, 0.9707, 0.001266, 1.0, 0.9986, 0.9794, 0.9987, 0.9732, 0.9994, 0.985, 0.001279, 1.0, 0.001036, 0.9697, 0.001139, 0.01507, 0.9994, 0.01464, 0.9989, 0.02219, 0.9994, 0.985, 0.9987, 0.9732, 0.9989, 0.02219, 0.001279, 1.0, 0.9994, 0.985, 0.999, 0.9779, 0.001367, 0.9764, 0.9987, 0.02818, 0.9994, 0.01464, 0.0005803, 0.02459, 0.9994, 0.01464, 0.999, 0.9779, 0.9994, 0.985, 0.001383, 0.01715, 0.00114, 0.01297, 0.9992, 0.011, 0.9991, 0.02017, 0.0, 0.02756, 0.001383, 0.01715, 0.0005801, 0.9707, 0.9991, 0.02017, 0.9992, 0.011, 0.9993, 0.9871, 0.9991, 0.9782, 0.9991, 0.9782, 0.9993, 0.9871, 0.001042, 0.9957, 0.0005801, 0.9707, 0.0, 0.02756, 0.0005801, 0.9707, 0.0009491, 0.9781, 0.00114, 0.01297, 0.9993, 0.9871, 0.9992, 0.011, 0.999, 0.02959, 0.9989, 0.9775, 0.999, 0.02959, 0.9992, 0.011, 0.00114, 0.01297, 0.9993, 0.9871, 0.9989, 0.9775, 0.0009491, 0.9781, 0.001042, 0.9957, 0.999, 0.02946, 1.0, 0.02733, 0.9992, 0.9877, 0.9991, 0.9767, 0.0005653, 0.97, 0.0005577, 0.01488, 0.001381, 0.02095, 0.001381, 0.02095, 0.9987, 0.0, 0.999, 0.02946, 0.0005653, 0.97, 0.9991, 0.9767, 0.9992, 0.9877, 0.001047, 0.9957, 0.0005653, 0.97, 0.001011, 0.979, 0.001034, 0.02353, 0.0005577, 0.01488, 0.0005577, 0.01488, 0.001034, 0.02353, 0.9986, 0.02155, 0.9987, 0.0, 0.001047, 0.9957, 0.9992, 0.9877, 0.9991, 0.9771, 0.001011, 0.979, 1.0, 0.02733, 0.9991, 0.9771, 0.9992, 0.9877, 0.001069, 0.9772, 0.000206, 0.9777, 0.0005909, 0.01447, 0.0009271, 0.02017, 0.000206, 0.9777, 0.001407, 0.9875, 0.00137, 0.02147, 0.0005909, 0.01447, 0.0009271, 0.02017, 0.9987, 0.0, 0.999, 0.02872, 0.999, 0.02872, 0.9994, 0.9854, 0.9987, 0.9723, 0.001407, 0.9875, 0.001069, 0.9772, 0.9994, 0.9854, 0.0005909, 0.01447, 0.00137, 0.02147, 0.9986, 0.01651, 0.9987, 0.0, 0.9986, 0.01738, 0.001371, 0.02154, 0.0005873, 0.01455, 0.9994, 0.01393, 1.0, 0.02772, 0.9989, 0.9775, 0.9994, 0.9854, 0.0005572, 0.9703, 0.0005873, 0.01455, 0.001371, 0.02154, 0.9991, 0.9775, 0.9992, 0.9875, 0.001042, 0.9955, 0.0005572, 0.9703, 0.9992, 0.9875, 0.9991, 0.9775, 0.9994, 0.01393, 0.0005873, 0.01455, 0.0005572, 0.9703, 0.0009553, 0.9795, 0.001098, 0.02279, 0.0005873, 0.01455, 0.001098, 0.02279, 0.9989, 0.02335, 0.9994, 0.01393, 0.9994, 0.01393, 0.9989, 0.02335, 0.9989, 0.9801, 0.9992, 0.9875, 0.9992, 0.9875, 0.9989, 0.9801, 0.0009553, 0.9795, 0.001042, 0.9955, 0.001003, 0.0296, 0.0008704, 0.977, 0.0, 0.9724, 0.0007072, 0.02428, 0.9993, 0.01236, 0.999, 0.02913, 0.9991, 0.9689, 1.0, 0.9731, 0.001266, 0.0, 0.9993, 0.01236, 0.9989, 0.02201, 0.9989, 0.02201, 1.0, 0.9731, 0.9986, 0.9771, 0.001452, 1.0, 0.0008704, 0.977, 0.9986, 0.9771, 0.999, 0.02913, 0.9993, 0.01236, 0.0007072, 0.02428, 0.0009162, 0.9795, 0.0005671, 0.9705, 0.000812, 0.01231, 0.001125, 0.02285, 0.001392, 0.9826, 0.001452, 1.0, 0.9987, 1.0, 0.001125, 0.02285, 0.000812, 0.01231, 0.9993, 0.01153, 0.9991, 0.02069, 0.9986, 0.9781, 0.9987, 1.0, 0.001049, 0.9956, 0.0009162, 0.9795, 0.9991, 0.02069, 1.0, 0.9729, 0.9986, 0.9781, 0.000812, 0.01231, 0.0008676, 0.0232, 0.999, 0.03135, 0.9993, 0.01153, 0.0005671, 0.9705, 0.0008676, 0.0232, 0.000812, 0.01231, 1.0, 0.9729, 0.9993, 0.01153, 0.999, 0.03135, 0.999, 0.9702, 0.9987, 1.0, 0.999, 0.9702, 0.0005671, 0.9705, 0.001049, 0.9956, 0.0005733, 0.9699, 0.001011, 0.979, 0.001085, 0.02007, 0.0008122, 0.01227, 0.0008122, 0.01227, 0.0008483, 0.0225, 0.0005733, 0.9699, 0.9995, 0.01669, 0.9989, 0.02205, 0.0008122, 0.01227, 0.9989, 0.02205, 1.0, 0.9708, 0.9989, 0.9815, 0.001054, 0.9957, 0.0005733, 0.9699, 0.9989, 0.9815, 0.0008122, 0.01227, 0.001085, 0.02007, 0.9986, 0.02159, 0.9995, 0.01669, 0.0009347, 0.02041, 0.0009806, 0.9802, 0.0006922, 0.9876, 0.0005861, 0.01491, 0.9995, 0.01669, 0.9989, 0.984, 1.0, 0.9708, 0.9989, 0.984, 0.001011, 0.979, 0.001054, 0.9957, 0.9989, 0.0222, 0.0009347, 0.02041, 0.0005861, 0.01491, 0.9993, 0.0117, 0.9993, 0.0117, 0.999, 0.03093, 0.9989, 0.9775, 0.9994, 0.9855, 0.9989, 0.0222, 0.9994, 0.9855, 0.9987, 0.9723, 0.9994, 0.9855, 0.0006922, 0.9876, 0.0009806, 0.9802, 0.001382, 0.02055, 0.0005861, 0.01491, 0.0009619, 0.97, 0.999, 0.03093, 0.9993, 0.0117, 0.001382, 0.02055, 0.001042, 0.02332, 0.001034, 0.9706, 0.0, 0.968, 0.0002059, 0.0219, 0.0009619, 0.97, 0.0006922, 0.9876, 0.9989, 0.9775, 0.9989, 0.01953, 0.001042, 0.02332, 0.001415, 0.01144, 0.9992, 0.01276, 0.9991, 0.9772, 0.9993, 0.9872, 0.001279, 1.0, 0.001034, 0.9706, 0.9993, 0.9872, 0.9991, 0.9772, 0.9992, 0.01276, 0.0, 0.968, 0.001083, 0.9802, 0.001415, 0.01144, 0.0002059, 0.0219, 0.9993, 0.9872, 0.9992, 0.01276, 0.9992, 0.03034, 0.9989, 0.9788, 0.9992, 0.03034, 0.9992, 0.01276, 0.001415, 0.01144, 0.001279, 1.0, 0.9993, 0.9872, 0.9989, 0.9788, 0.001083, 0.9802, 0.0008203, 0.9703, 0.0006841, 0.9878, 0.0008016, 0.01242, 0.001078, 0.02243, 0.9987, 0.9732, 0.9994, 0.9855, 0.0006841, 0.9878, 0.0008203, 0.9703, 0.9993, 0.01454, 0.9991, 0.023, 0.001078, 0.02243, 0.9994, 0.9855, 0.9987, 0.9732, 0.9991, 0.023, 0.0008016, 0.01242, 0.0006841, 0.9878, 0.001079, 0.9758, 0.0008742, 0.02258, 0.9993, 0.01454, 0.9989, 0.02246, 0.999, 0.9766, 0.9994, 0.9855, 0.9989, 0.02246, 0.9993, 0.01454, 0.0008016, 0.01242, 0.9994, 0.9855, 0.999, 0.9766, 0.001079, 0.9758, 0.0006841, 0.9878, 0.0009595, 0.03024, 0.001146, 0.9769, 0.0005482, 0.9846, 0.0007276, 0.02383, 0.0009595, 0.03024, 0.001275, 0.0, 0.9993, 0.01454, 0.9991, 0.0228, 0.9991, 0.9796, 0.9991, 0.0228, 0.9993, 0.01454, 0.9993, 0.9883, 0.9991, 0.9796, 0.9993, 0.9883, 0.0005482, 0.9846, 0.001146, 0.9769, 0.001275, 0.0, 0.0007276, 0.02383, 0.9989, 0.02246, 0.9993, 0.01454, 0.9993, 0.01454, 0.9989, 0.02246, 0.9991, 0.9689, 0.9993, 0.9883, 0.001092, 0.9766, 0.0006174, 0.9833, 0.0, 0.02766, 0.001139, 0.01547, 0.001424, 0.9784, 0.0005482, 0.9846, 0.9993, 0.9883, 0.9989, 0.9816, 0.9988, 0.9841, 0.0006174, 0.9833, 0.001092, 0.9766, 0.9993, 0.01331, 0.999, 0.03123, 0.001139, 0.01547, 1.0, 0.9705, 0.9989, 0.9816, 0.999, 0.03123, 0.0, 0.02766, 0.0006174, 0.9833, 0.001442, 0.9847, 0.001375, 0.02065, 0.001139, 0.01547, 0.001375, 0.02065, 0.9989, 0.02084, 0.9993, 0.01331, 1.0, 0.9705, 0.9993, 0.01331, 0.9989, 0.02084, 0.9988, 0.9841, 0.0007772, 0.9695, 0.000655, 0.987, 0.0, 0.02764, 0.001149, 0.0146, 0.9988, 0.9841, 0.001442, 0.9847, 0.0006174, 0.9833, 0.9989, 0.9774, 0.999, 0.02162, 0.9993, 0.01238, 0.9993, 0.9881, 0.9993, 0.01238, 0.999, 0.02162, 0.001149, 0.0146, 0.9993, 0.01238, 0.9989, 0.0288, 0.999, 0.97, 0.9993, 0.9881, 0.000655, 0.987, 0.0007772, 0.9695, 0.9989, 0.9774, 0.001353, 0.02125, 0.0, 0.02764, 0.001097, 0.9777, 0.9989, 0.0288, 0.9993, 0.01238, 0.001353, 0.02125, 0.001098, 0.9797, 0.0008079, 0.9886, 0.0006607, 0.02465, 0.001142, 0.01484, 0.001097, 0.9777, 0.000655, 0.987, 0.9993, 0.9881, 0.9991, 0.9769, 0.999, 0.02162, 0.9993, 0.01144, 0.9992, 0.9874, 0.9993, 0.01144, 0.999, 0.02162, 0.001142, 0.01484, 0.9992, 0.9874, 0.9993, 0.01144, 0.9992, 0.03035, 0.9989, 0.9772, 0.0008079, 0.9886, 0.001098, 0.9797, 0.9992, 0.9874, 0.9992, 0.03035, 0.9993, 0.01144, 0.0006607, 0.02465, 0.0009653, 0.03081, 0.0009449, 0.9799, 0.0005502, 0.9842, 0.0005955, 0.02382, 0.0009613, 0.9779, 0.0008079, 0.9886, 0.9989, 0.9772, 0.9989, 0.9795, 0.999, 0.02396, 0.9993, 0.01426, 0.9994, 0.9848, 0.9993, 0.01426, 0.999, 0.02396, 0.00129, 0.0, 0.9989, 0.9795, 0.9994, 0.9848, 0.0005502, 0.9842, 0.0009449, 0.9799, 0.9994, 0.9848, 0.999, 0.9794, 0.001135, 0.9779, 0.0005502, 0.9842, 0.9987, 0.02708, 0.9993, 0.01426, 0.0005955, 0.02382, 0.999, 0.9794, 0.9994, 0.9848, 0.9993, 0.01426, 0.001054, 0.02081, 0.0009654, 0.9797, 0.0005257, 0.9827, 0.0002053, 0.02192, 0.999, 0.03026, 0.9993, 0.01296, 0.9994, 0.9848, 0.9991, 0.9761, 0.9993, 0.01296, 0.999, 0.03026, 0.001054, 0.02081, 0.9991, 0.9761, 0.9994, 0.9848, 0.0005257, 0.9827, 0.0009654, 0.9797, 0.0005257, 0.9827, 0.001109, 0.9806, 0.001405, 0.01151, 0.0002053, 0.02192, 0.9993, 0.01296, 0.9991, 0.0232, 0.999, 0.9762, 0.9994, 0.9848, 0.9991, 0.0232, 0.9993, 0.01296, 0.001405, 0.01151, 0.9994, 0.9848, 0.999, 0.9762, 0.001109, 0.9806, 0.0005257, 0.9827, 0.001088, 0.981, 0.0006799, 0.9853, 0.0005799, 0.0173, 0.00107, 0.01922, 0.9991, 0.9779, 0.9989, 0.0298, 1.0, 0.02716, 0.9995, 0.983, 0.9987, 0.0, 0.9989, 0.0298, 0.00107, 0.01922, 0.9991, 0.9779, 0.9995, 0.983, 0.0006799, 0.9853, 0.001088, 0.981, 0.0006799, 0.9853, 0.0008875, 0.9767, 0.0009312, 0.02012, 0.0005799, 0.0173, 0.0005799, 0.0173, 0.0009312, 0.02012, 0.9986, 0.02155, 0.9987, 0.0, 1.0, 0.02716, 0.9986, 0.02155, 0.9986, 0.9789, 0.9995, 0.983, 0.9989, 0.02374, 0.00138, 0.02288, 0.0005861, 0.01473, 0.9993, 0.01245, 0.0008875, 0.9767, 0.0006799, 0.9853, 0.9986, 0.9789, 0.0009449, 0.9799, 0.0005861, 0.01473, 0.00138, 0.02288, 0.9991, 0.9779, 0.9989, 0.02374, 0.9993, 0.01245, 0.9994, 0.985, 0.9991, 0.9779, 0.9994, 0.985, 0.0006837, 0.9871, 0.0009449, 0.9799, 0.0005861, 0.01473, 0.0006837, 0.9871, 0.0007814, 0.9697, 0.0009407, 0.01987, 0.9993, 0.01245, 0.999, 0.03016, 0.999, 0.9767, 0.9994, 0.985, 0.999, 0.03016, 0.9993, 0.01245, 0.0009407, 0.01987, 0.0007814, 0.9697, 0.0006837, 0.9871, 0.999, 0.9767, 0.3844, 0.0002197, 0.6202, 0.2497, 0.3778, 0.2639])
me_cube_224.materials.append(mat_material_008)
me_cube_224.materials.append(mat_material_036)
me_cube_224.update()

# ---- objects
ob_window_shades_library = bpy.data.objects.new('Window Shades Library', me_cube_224)

# ---- transforms, parenting, visibility, modifiers, constraints
ob_window_shades_library.location = (0.0, 0.0, 0.0)
ob_window_shades_library.rotation_euler = (1.571, 0.0, 0.0)

# ---- collection membership
col_collection.objects.link(ob_window_shades_library)

# ---- scene / render settings (as saved in the file)
scene.frame_start = 1; scene.frame_end = 250; scene.frame_set(1)
scene.render.engine = 'BLENDER_EEVEE_NEXT'
scene.cycles.sampling_pattern = 'TABULATED_SOBOL'
bpy.context.view_layer.update()

# ---- added for rendering (the .blend has no active camera and no usable light): camera, sun
cam_auto = bpy.data.cameras.new('AutoCamera')
cam_auto.lens = 50.0
cam_auto.sensor_width = 36.0
cam_auto.clip_end = 1000.0
ob_auto_camera = bpy.data.objects.new('AutoCamera', cam_auto)
scene.collection.objects.link(ob_auto_camera)
ob_auto_camera.location = (4.81162, -5.68629, 3.74073)
ob_auto_camera.rotation_euler = (1.09748, -7.21219e-08, 0.694738)
scene.camera = ob_auto_camera
light_auto_sun = bpy.data.lights.new('AutoSun', 'SUN')
light_auto_sun.energy = 3.0
light_auto_sun.angle = 0.0523599
ob_auto_sun = bpy.data.objects.new('AutoSun', light_auto_sun)
scene.collection.objects.link(ob_auto_sun)
ob_auto_sun.rotation_euler = (0.872665, 0.174533, 0.523599)
bpy.context.view_layer.update()
